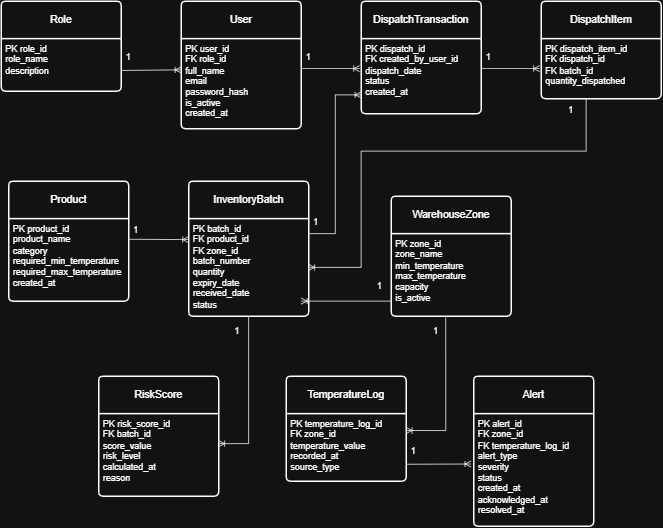

The diagram above was exported from draw.io. Its source (the exported page's mxGraphModel, read from the mxfile embedded in the PNG):
<mxGraphModel dx="1471" dy="753" grid="1" gridSize="10" guides="1" tooltips="1" connect="1" arrows="1" fold="1" page="1" pageScale="1" pageWidth="850" pageHeight="1100" math="0" shadow="0">
  <root>
    <mxCell id="0" />
    <mxCell id="1" parent="0" />
    <mxCell id="_SWR_APSmxoiEdrE13bc-1" parent="1" style="swimlane;childLayout=stackLayout;horizontal=1;startSize=50;horizontalStack=0;rounded=1;fontSize=14;fontStyle=0;strokeWidth=2;resizeParent=0;resizeLast=1;shadow=0;dashed=0;align=center;arcSize=4;whiteSpace=wrap;html=1;" value="User" vertex="1">
      <mxGeometry height="170" width="160" x="310" y="40" as="geometry" />
    </mxCell>
    <mxCell id="_SWR_APSmxoiEdrE13bc-2" parent="_SWR_APSmxoiEdrE13bc-1" style="align=left;strokeColor=none;fillColor=none;spacingLeft=4;spacingRight=4;fontSize=12;verticalAlign=top;resizable=0;rotatable=0;part=1;html=1;whiteSpace=wrap;" value="PK user_id&lt;br&gt;FK role_id&lt;br&gt;full_name&lt;br&gt;email&lt;br&gt;password_hash&lt;br&gt;is_active&lt;br&gt;created_at" vertex="1">
      <mxGeometry height="120" width="160" y="50" as="geometry" />
    </mxCell>
    <mxCell id="_SWR_APSmxoiEdrE13bc-3" parent="1" style="swimlane;childLayout=stackLayout;horizontal=1;startSize=50;horizontalStack=0;rounded=1;fontSize=14;fontStyle=0;strokeWidth=2;resizeParent=0;resizeLast=1;shadow=0;dashed=0;align=center;arcSize=4;whiteSpace=wrap;html=1;" value="WarehouseZone" vertex="1">
      <mxGeometry height="160" width="160" x="590" y="300" as="geometry" />
    </mxCell>
    <mxCell id="_SWR_APSmxoiEdrE13bc-4" parent="_SWR_APSmxoiEdrE13bc-3" style="align=left;strokeColor=none;fillColor=none;spacingLeft=4;spacingRight=4;fontSize=12;verticalAlign=top;resizable=0;rotatable=0;part=1;html=1;whiteSpace=wrap;" value="PK zone_id&lt;br&gt;zone_name&lt;br&gt;min_temperature&lt;br&gt;max_temperature&lt;br&gt;capacity&lt;br&gt;is_active" vertex="1">
      <mxGeometry height="110" width="160" y="50" as="geometry" />
    </mxCell>
    <mxCell id="_SWR_APSmxoiEdrE13bc-5" parent="1" style="swimlane;childLayout=stackLayout;horizontal=1;startSize=50;horizontalStack=0;rounded=1;fontSize=14;fontStyle=0;strokeWidth=2;resizeParent=0;resizeLast=1;shadow=0;dashed=0;align=center;arcSize=4;whiteSpace=wrap;html=1;" value="Role" vertex="1">
      <mxGeometry height="120" width="160" x="70" y="40" as="geometry" />
    </mxCell>
    <mxCell id="_SWR_APSmxoiEdrE13bc-6" parent="_SWR_APSmxoiEdrE13bc-5" style="align=left;strokeColor=none;fillColor=none;spacingLeft=4;spacingRight=4;fontSize=12;verticalAlign=top;resizable=0;rotatable=0;part=1;html=1;whiteSpace=wrap;" value="PK role_id&lt;br&gt;role_name&lt;br&gt;description" vertex="1">
      <mxGeometry height="70" width="160" y="50" as="geometry" />
    </mxCell>
    <mxCell id="_SWR_APSmxoiEdrE13bc-7" parent="1" style="swimlane;childLayout=stackLayout;horizontal=1;startSize=50;horizontalStack=0;rounded=1;fontSize=14;fontStyle=0;strokeWidth=2;resizeParent=0;resizeLast=1;shadow=0;dashed=0;align=center;arcSize=4;whiteSpace=wrap;html=1;" value="InventoryBatch" vertex="1">
      <mxGeometry height="180" width="160" x="320" y="280" as="geometry" />
    </mxCell>
    <mxCell id="_SWR_APSmxoiEdrE13bc-8" parent="_SWR_APSmxoiEdrE13bc-7" style="align=left;strokeColor=none;fillColor=none;spacingLeft=4;spacingRight=4;fontSize=12;verticalAlign=top;resizable=0;rotatable=0;part=1;html=1;whiteSpace=wrap;" value="PK batch_id&lt;br&gt;FK product_id&lt;br&gt;FK zone_id&lt;br&gt;batch_number&lt;br&gt;quantity&lt;br&gt;expiry_date&lt;br&gt;received_date&lt;br&gt;status" vertex="1">
      <mxGeometry height="130" width="160" y="50" as="geometry" />
    </mxCell>
    <mxCell id="_SWR_APSmxoiEdrE13bc-9" parent="1" style="swimlane;childLayout=stackLayout;horizontal=1;startSize=50;horizontalStack=0;rounded=1;fontSize=14;fontStyle=0;strokeWidth=2;resizeParent=0;resizeLast=1;shadow=0;dashed=0;align=center;arcSize=4;whiteSpace=wrap;html=1;" value="Product" vertex="1">
      <mxGeometry height="160" width="160" x="80" y="280" as="geometry" />
    </mxCell>
    <mxCell id="_SWR_APSmxoiEdrE13bc-10" parent="_SWR_APSmxoiEdrE13bc-9" style="align=left;strokeColor=none;fillColor=none;spacingLeft=4;spacingRight=4;fontSize=12;verticalAlign=top;resizable=0;rotatable=0;part=1;html=1;whiteSpace=wrap;" value="PK product_id&lt;br&gt;product_name&lt;br&gt;category&lt;br&gt;required_min_temperature&lt;br&gt;required_max_temperature&lt;br&gt;created_at" vertex="1">
      <mxGeometry height="110" width="160" y="50" as="geometry" />
    </mxCell>
    <mxCell id="_SWR_APSmxoiEdrE13bc-11" parent="1" style="swimlane;childLayout=stackLayout;horizontal=1;startSize=50;horizontalStack=0;rounded=1;fontSize=14;fontStyle=0;strokeWidth=2;resizeParent=0;resizeLast=1;shadow=0;dashed=0;align=center;arcSize=4;whiteSpace=wrap;html=1;" value="TemperatureLog" vertex="1">
      <mxGeometry height="140" width="160" x="450" y="540" as="geometry" />
    </mxCell>
    <mxCell id="_SWR_APSmxoiEdrE13bc-12" parent="_SWR_APSmxoiEdrE13bc-11" style="align=left;strokeColor=none;fillColor=none;spacingLeft=4;spacingRight=4;fontSize=12;verticalAlign=top;resizable=0;rotatable=0;part=1;html=1;whiteSpace=wrap;" value="&lt;div&gt;PK temperature_log_id&lt;/div&gt;&lt;div&gt;FK zone_id&lt;/div&gt;&lt;div&gt;temperature_value&lt;/div&gt;&lt;div&gt;recorded_at&lt;/div&gt;&lt;div&gt;source_type&lt;/div&gt;" vertex="1">
      <mxGeometry height="90" width="160" y="50" as="geometry" />
    </mxCell>
    <mxCell id="_SWR_APSmxoiEdrE13bc-13" parent="1" style="swimlane;childLayout=stackLayout;horizontal=1;startSize=50;horizontalStack=0;rounded=1;fontSize=14;fontStyle=0;strokeWidth=2;resizeParent=0;resizeLast=1;shadow=0;dashed=0;align=center;arcSize=4;whiteSpace=wrap;html=1;" value="DispatchTransaction" vertex="1">
      <mxGeometry height="150" width="160" x="550" y="40" as="geometry" />
    </mxCell>
    <mxCell id="_SWR_APSmxoiEdrE13bc-14" parent="_SWR_APSmxoiEdrE13bc-13" style="align=left;strokeColor=none;fillColor=none;spacingLeft=4;spacingRight=4;fontSize=12;verticalAlign=top;resizable=0;rotatable=0;part=1;html=1;whiteSpace=wrap;" value="&lt;div&gt;PK dispatch_id&lt;/div&gt;&lt;div&gt;FK created_by_user_id&lt;/div&gt;&lt;div&gt;dispatch_date&lt;/div&gt;&lt;div&gt;status&lt;/div&gt;&lt;div&gt;created_at&lt;/div&gt;" vertex="1">
      <mxGeometry height="100" width="160" y="50" as="geometry" />
    </mxCell>
    <mxCell id="_SWR_APSmxoiEdrE13bc-15" parent="1" style="swimlane;childLayout=stackLayout;horizontal=1;startSize=50;horizontalStack=0;rounded=1;fontSize=14;fontStyle=0;strokeWidth=2;resizeParent=0;resizeLast=1;shadow=0;dashed=0;align=center;arcSize=4;whiteSpace=wrap;html=1;" value="DispatchItem" vertex="1">
      <mxGeometry height="130" width="160" x="790" y="40" as="geometry" />
    </mxCell>
    <mxCell id="_SWR_APSmxoiEdrE13bc-16" parent="_SWR_APSmxoiEdrE13bc-15" style="align=left;strokeColor=none;fillColor=none;spacingLeft=4;spacingRight=4;fontSize=12;verticalAlign=top;resizable=0;rotatable=0;part=1;html=1;whiteSpace=wrap;" value="&lt;div&gt;PK dispatch_item_id&lt;/div&gt;&lt;div&gt;FK dispatch_id&lt;/div&gt;&lt;div&gt;FK batch_id&lt;/div&gt;&lt;div&gt;quantity_dispatched&lt;/div&gt;" vertex="1">
      <mxGeometry height="80" width="160" y="50" as="geometry" />
    </mxCell>
    <mxCell id="_SWR_APSmxoiEdrE13bc-17" parent="1" style="swimlane;childLayout=stackLayout;horizontal=1;startSize=50;horizontalStack=0;rounded=1;fontSize=14;fontStyle=0;strokeWidth=2;resizeParent=0;resizeLast=1;shadow=0;dashed=0;align=center;arcSize=4;whiteSpace=wrap;html=1;" value="RiskScore" vertex="1">
      <mxGeometry height="160" width="160" x="200" y="540" as="geometry" />
    </mxCell>
    <mxCell id="_SWR_APSmxoiEdrE13bc-18" parent="_SWR_APSmxoiEdrE13bc-17" style="align=left;strokeColor=none;fillColor=none;spacingLeft=4;spacingRight=4;fontSize=12;verticalAlign=top;resizable=0;rotatable=0;part=1;html=1;whiteSpace=wrap;" value="&lt;div&gt;PK risk_score_id&lt;/div&gt;&lt;div&gt;FK batch_id&lt;/div&gt;&lt;div&gt;score_value&lt;/div&gt;&lt;div&gt;risk_level&lt;/div&gt;&lt;div&gt;calculated_at&lt;/div&gt;&lt;div&gt;reason&lt;/div&gt;" vertex="1">
      <mxGeometry height="110" width="160" y="50" as="geometry" />
    </mxCell>
    <mxCell id="_SWR_APSmxoiEdrE13bc-19" parent="1" style="swimlane;childLayout=stackLayout;horizontal=1;startSize=50;horizontalStack=0;rounded=1;fontSize=14;fontStyle=0;strokeWidth=2;resizeParent=0;resizeLast=1;shadow=0;dashed=0;align=center;arcSize=4;whiteSpace=wrap;html=1;" value="Alert" vertex="1">
      <mxGeometry height="200" width="160" x="700" y="540" as="geometry" />
    </mxCell>
    <mxCell id="_SWR_APSmxoiEdrE13bc-20" parent="_SWR_APSmxoiEdrE13bc-19" style="align=left;strokeColor=none;fillColor=none;spacingLeft=4;spacingRight=4;fontSize=12;verticalAlign=top;resizable=0;rotatable=0;part=1;html=1;whiteSpace=wrap;" value="&lt;div&gt;PK alert_id&lt;/div&gt;&lt;div&gt;FK zone_id&lt;/div&gt;&lt;div&gt;FK temperature_log_id&lt;/div&gt;&lt;div&gt;alert_type&lt;/div&gt;&lt;div&gt;severity&lt;/div&gt;&lt;div&gt;status&lt;/div&gt;&lt;div&gt;created_at&lt;/div&gt;&lt;div&gt;acknowledged_at&lt;/div&gt;&lt;div&gt;resolved_at&lt;/div&gt;" vertex="1">
      <mxGeometry height="150" width="160" y="50" as="geometry" />
    </mxCell>
    <mxCell id="_SWR_APSmxoiEdrE13bc-29" edge="1" parent="1" source="_SWR_APSmxoiEdrE13bc-6" style="fontSize=12;html=1;endArrow=ERoneToMany;rounded=0;entryX=0;entryY=0.347;entryDx=0;entryDy=0;entryPerimeter=0;exitX=1.005;exitY=0.606;exitDx=0;exitDy=0;exitPerimeter=0;" target="_SWR_APSmxoiEdrE13bc-2" value="">
      <mxGeometry height="100" relative="1" width="100" as="geometry">
        <mxPoint x="240" y="132" as="sourcePoint" />
        <mxPoint x="480" y="140" as="targetPoint" />
      </mxGeometry>
    </mxCell>
    <mxCell id="_SWR_APSmxoiEdrE13bc-31" edge="1" parent="1" style="fontSize=12;html=1;endArrow=ERoneToMany;rounded=0;" value="">
      <mxGeometry height="100" relative="1" width="100" as="geometry">
        <mxPoint x="710" y="130" as="sourcePoint" />
        <mxPoint x="788" y="130" as="targetPoint" />
      </mxGeometry>
    </mxCell>
    <mxCell id="_SWR_APSmxoiEdrE13bc-32" edge="1" parent="1" style="fontSize=12;html=1;endArrow=ERoneToMany;rounded=0;" value="">
      <mxGeometry height="100" relative="1" width="100" as="geometry">
        <mxPoint x="470" y="130" as="sourcePoint" />
        <mxPoint x="548" y="130" as="targetPoint" />
      </mxGeometry>
    </mxCell>
    <mxCell id="_SWR_APSmxoiEdrE13bc-34" edge="1" parent="1" style="fontSize=12;html=1;endArrow=ERoneToMany;rounded=0;entryX=0.938;entryY=0.846;entryDx=0;entryDy=0;entryPerimeter=0;" target="_SWR_APSmxoiEdrE13bc-8" value="">
      <mxGeometry height="100" relative="1" width="100" as="geometry">
        <mxPoint x="590" y="440" as="sourcePoint" />
        <mxPoint x="481" y="410" as="targetPoint" />
      </mxGeometry>
    </mxCell>
    <mxCell id="_SWR_APSmxoiEdrE13bc-35" edge="1" parent="1" style="fontSize=12;html=1;endArrow=ERoneToMany;rounded=0;entryX=1;entryY=0.5;entryDx=0;entryDy=0;elbow=vertical;" target="_SWR_APSmxoiEdrE13bc-8" value="">
      <mxGeometry height="100" relative="1" width="100" as="geometry">
        <Array as="points">
          <mxPoint x="850" y="240" />
          <mxPoint x="550" y="240" />
          <mxPoint x="550" y="395" />
        </Array>
        <mxPoint x="850" y="170" as="sourcePoint" />
        <mxPoint x="480" y="240" as="targetPoint" />
      </mxGeometry>
    </mxCell>
    <mxCell id="_SWR_APSmxoiEdrE13bc-36" edge="1" parent="1" source="_SWR_APSmxoiEdrE13bc-4" style="fontSize=12;html=1;endArrow=ERoneToMany;rounded=0;exitX=0.455;exitY=1.018;exitDx=0;exitDy=0;exitPerimeter=0;entryX=1;entryY=0.25;entryDx=0;entryDy=0;edgeStyle=orthogonalEdgeStyle;" target="_SWR_APSmxoiEdrE13bc-12" value="">
      <mxGeometry height="100" relative="1" width="100" as="geometry">
        <mxPoint x="380" y="540" as="sourcePoint" />
        <mxPoint x="480" y="440" as="targetPoint" />
      </mxGeometry>
    </mxCell>
    <mxCell id="_SWR_APSmxoiEdrE13bc-37" edge="1" parent="1" source="_SWR_APSmxoiEdrE13bc-12" style="fontSize=12;html=1;endArrow=ERoneToMany;rounded=0;exitX=1;exitY=0.75;exitDx=0;exitDy=0;entryX=-0.022;entryY=0.448;entryDx=0;entryDy=0;entryPerimeter=0;" target="_SWR_APSmxoiEdrE13bc-20" value="">
      <mxGeometry height="100" relative="1" width="100" as="geometry">
        <mxPoint x="380" y="540" as="sourcePoint" />
        <mxPoint x="480" y="440" as="targetPoint" />
      </mxGeometry>
    </mxCell>
    <mxCell id="_SWR_APSmxoiEdrE13bc-38" edge="1" parent="1" source="_SWR_APSmxoiEdrE13bc-8" style="fontSize=12;html=1;endArrow=ERoneToMany;rounded=0;exitX=0.5;exitY=1;exitDx=0;exitDy=0;" value="">
      <mxGeometry height="100" relative="1" width="100" as="geometry">
        <Array as="points">
          <mxPoint x="400" y="630" />
        </Array>
        <mxPoint x="380" y="540" as="sourcePoint" />
        <mxPoint x="360" y="630" as="targetPoint" />
      </mxGeometry>
    </mxCell>
    <mxCell id="_SWR_APSmxoiEdrE13bc-39" edge="1" parent="1" source="_SWR_APSmxoiEdrE13bc-10" style="fontSize=12;html=1;endArrow=ERoneToMany;rounded=0;exitX=1;exitY=0.25;exitDx=0;exitDy=0;" value="">
      <mxGeometry height="100" relative="1" width="100" as="geometry">
        <mxPoint x="380" y="240" as="sourcePoint" />
        <mxPoint x="320" y="358" as="targetPoint" />
      </mxGeometry>
    </mxCell>
    <mxCell id="_SWR_APSmxoiEdrE13bc-41" edge="1" parent="1" style="edgeStyle=orthogonalEdgeStyle;fontSize=12;html=1;endArrow=ERoneToMany;rounded=0;entryX=0;entryY=0.75;entryDx=0;entryDy=0;" target="_SWR_APSmxoiEdrE13bc-14" value="">
      <mxGeometry height="100" relative="1" width="100" as="geometry">
        <mxPoint x="480" y="350" as="sourcePoint" />
        <mxPoint x="580" y="250" as="targetPoint" />
      </mxGeometry>
    </mxCell>
    <mxCell id="_SWR_APSmxoiEdrE13bc-42" parent="1" style="text;html=1;whiteSpace=wrap;strokeColor=none;fillColor=none;align=center;verticalAlign=middle;rounded=0;" value="1" vertex="1">
      <mxGeometry height="30" width="60" x="210" y="100" as="geometry" />
    </mxCell>
    <mxCell id="_SWR_APSmxoiEdrE13bc-43" parent="1" style="text;html=1;whiteSpace=wrap;strokeColor=none;fillColor=none;align=center;verticalAlign=middle;rounded=0;" value="1" vertex="1">
      <mxGeometry height="20" width="30" x="560" y="410" as="geometry" />
    </mxCell>
    <mxCell id="_SWR_APSmxoiEdrE13bc-44" parent="1" style="text;html=1;whiteSpace=wrap;strokeColor=none;fillColor=none;align=center;verticalAlign=middle;rounded=0;" value="1" vertex="1">
      <mxGeometry height="30" width="60" x="460" y="320" as="geometry" />
    </mxCell>
    <mxCell id="_SWR_APSmxoiEdrE13bc-45" parent="1" style="text;html=1;whiteSpace=wrap;strokeColor=none;fillColor=none;align=center;verticalAlign=middle;rounded=0;" value="1" vertex="1">
      <mxGeometry height="30" width="60" x="690" y="100" as="geometry" />
    </mxCell>
    <mxCell id="_SWR_APSmxoiEdrE13bc-46" parent="1" style="text;html=1;whiteSpace=wrap;strokeColor=none;fillColor=none;align=center;verticalAlign=middle;rounded=0;" value="1" vertex="1">
      <mxGeometry height="30" width="60" x="450" y="100" as="geometry" />
    </mxCell>
    <mxCell id="_SWR_APSmxoiEdrE13bc-53" parent="1" style="text;html=1;whiteSpace=wrap;strokeColor=none;fillColor=none;align=center;verticalAlign=middle;rounded=0;" value="1" vertex="1">
      <mxGeometry height="30" width="20" x="240" y="330" as="geometry" />
    </mxCell>
    <mxCell id="_SWR_APSmxoiEdrE13bc-54" parent="1" style="text;html=1;whiteSpace=wrap;strokeColor=none;fillColor=none;align=center;verticalAlign=middle;rounded=0;" value="1" vertex="1">
      <mxGeometry height="30" width="20" x="820" y="170" as="geometry" />
    </mxCell>
    <mxCell id="_SWR_APSmxoiEdrE13bc-56" parent="1" style="text;html=1;whiteSpace=wrap;strokeColor=none;fillColor=none;align=center;verticalAlign=middle;rounded=0;" value="1" vertex="1">
      <mxGeometry height="30" width="60" x="590" y="625" as="geometry" />
    </mxCell>
    <mxCell id="_SWR_APSmxoiEdrE13bc-57" parent="1" style="text;html=1;whiteSpace=wrap;strokeColor=none;fillColor=none;align=center;verticalAlign=middle;rounded=0;" value="1" vertex="1">
      <mxGeometry height="20" width="40" x="630" y="470" as="geometry" />
    </mxCell>
    <mxCell id="_SWR_APSmxoiEdrE13bc-59" parent="1" style="text;html=1;whiteSpace=wrap;strokeColor=none;fillColor=none;align=center;verticalAlign=middle;rounded=0;" value="1" vertex="1">
      <mxGeometry height="30" width="50" x="360" y="465" as="geometry" />
    </mxCell>
  </root>
</mxGraphModel>